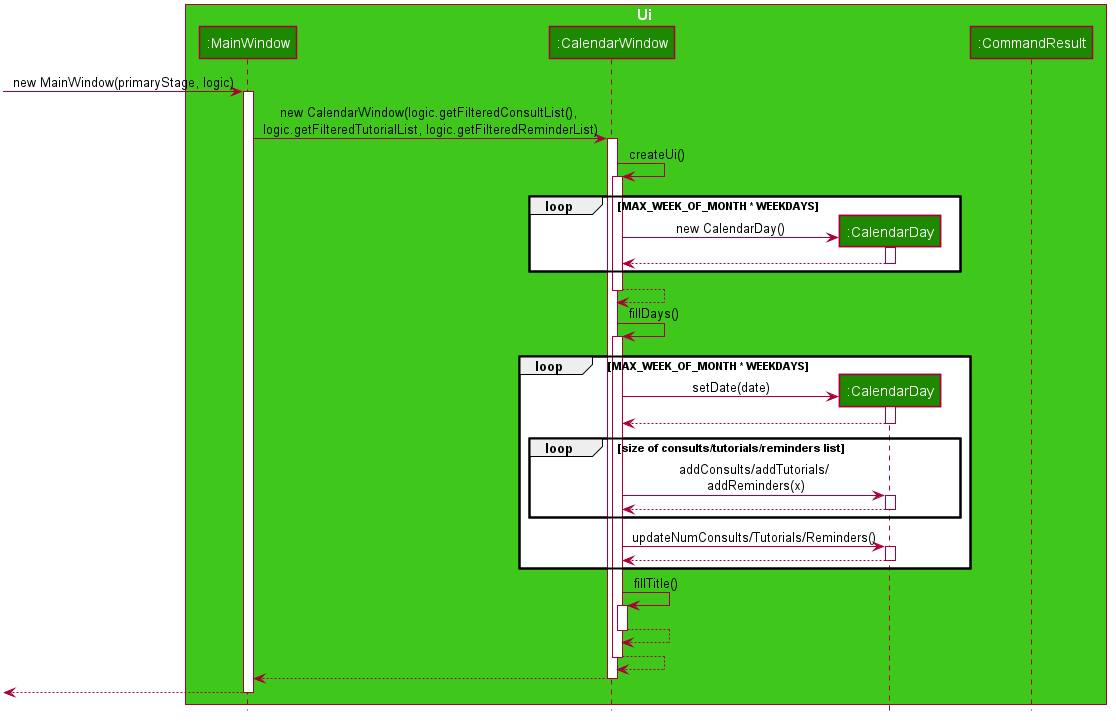

The diagram above was rendered by PlantUML. Its source (embedded in the PNG):
@startuml











skinparam BackgroundColor #FFFFFFF

skinparam Shadowing false

skinparam Class {
    FontColor #FFFFFF
    BorderThickness 1
    BorderColor #FFFFFF
    StereotypeFontColor #FFFFFF
    FontName Arial
}

skinparam Actor {
    BorderColor #000000
    Color #000000
    FontName Arial
}

skinparam Sequence {
    MessageAlign center
    BoxFontSize 15
    BoxPadding 0
    BoxFontColor #FFFFFF
    FontName Arial
}

skinparam Participant {
    FontColor #FFFFFFF
    Padding 20
}

skinparam MinClassWidth 50
skinparam ParticipantPadding 10
skinparam Shadowing false
skinparam DefaultTextAlignment center
skinparam packageStyle Rectangle

hide footbox
hide members
hide circle

box Ui #3FC71B
participant ":MainWindow" as MainWindow #1D8900
participant ":CalendarWindow" as CalendarWindow #1D8900
participant ":CalendarDay" as CalendarDay #1D8900
participant ":CommandResult" as CommandResult #1D8900
end box

[-> MainWindow : new MainWindow(primaryStage, logic)
activate MainWindow

MainWindow -> CalendarWindow : new CalendarWindow(logic.getFilteredConsultList(), \nlogic.getFilteredTutorialList, logic.getFilteredReminderList)
activate CalendarWindow

CalendarWindow -> CalendarWindow : createUi()
activate CalendarWindow

loop MAX_WEEK_OF_MONTH * WEEKDAYS
create CalendarDay
CalendarWindow -> CalendarDay :new CalendarDay()
activate CalendarDay
CalendarDay --> CalendarWindow
deactivate CalendarDay
end

CalendarWindow --> CalendarWindow
deactivate CalendarWindow

CalendarWindow -> CalendarWindow : fillDays()
activate CalendarWindow

loop MAX_WEEK_OF_MONTH * WEEKDAYS
create CalendarDay
CalendarWindow -> CalendarDay : setDate(date)
activate CalendarDay
CalendarDay --> CalendarWindow
deactivate CalendarDay

loop size of consults/tutorials/reminders list
CalendarWindow -> CalendarDay : addConsults/addTutorials/\n addReminders(x)
activate CalendarDay
CalendarDay --> CalendarWindow
deactivate CalendarDay

end
CalendarWindow -> CalendarDay: updateNumConsults/Tutorials/Reminders()
activate CalendarDay
CalendarDay --> CalendarWindow
deactivate CalendarDay
end

CalendarWindow -> CalendarWindow : fillTitle()
activate CalendarWindow
CalendarWindow --> CalendarWindow
deactivate CalendarWindow

CalendarWindow --> CalendarWindow
deactivate CalendarWindow

CalendarWindow --> MainWindow
deactivate CalendarWindow

[<-- MainWindow
deactivate MainWindow

@enduml